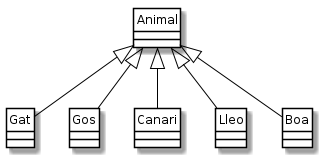

The diagram above was rendered by PlantUML. Its source (embedded in the PNG):
@startuml
hide circle
skinparam class {
    BackgroundColor White
    BorderColor Black
    ArrowColor Black
}

class Animal
class Gat extends Animal
class Gos extends Animal
class Canari extends Animal
class Lleo extends Animal
class Boa extends Animal

@enduml